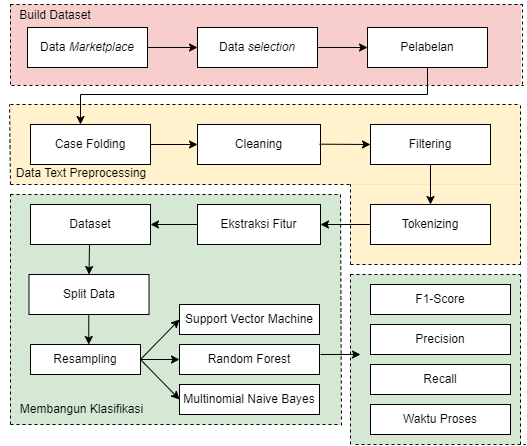

The diagram above was exported from draw.io. Its source (the exported page's mxGraphModel, read from the mxfile embedded in the PNG):
<mxGraphModel dx="1050" dy="530" grid="1" gridSize="10" guides="1" tooltips="1" connect="1" arrows="1" fold="1" page="1" pageScale="1" pageWidth="850" pageHeight="1100" math="0" shadow="0">
  <root>
    <mxCell id="0" />
    <mxCell id="1" parent="0" />
    <mxCell id="6cOrll1g64P32mb0Ignz-78" value="" style="rounded=0;whiteSpace=wrap;html=1;fillColor=#d5e8d4;strokeColor=#82b366;strokeWidth=0;" parent="1" vertex="1">
      <mxGeometry x="460" y="370" width="170" height="170" as="geometry" />
    </mxCell>
    <mxCell id="6cOrll1g64P32mb0Ignz-77" value="" style="rounded=0;whiteSpace=wrap;html=1;fillColor=#d5e8d4;strokeColor=#82b366;strokeWidth=0;" parent="1" vertex="1">
      <mxGeometry x="120" y="290" width="330" height="230" as="geometry" />
    </mxCell>
    <mxCell id="6cOrll1g64P32mb0Ignz-63" value="" style="rounded=0;whiteSpace=wrap;html=1;fillColor=#fff2cc;strokeColor=#d6b656;strokeWidth=0;" parent="1" vertex="1">
      <mxGeometry x="460" y="270" width="170" height="90" as="geometry" />
    </mxCell>
    <mxCell id="6cOrll1g64P32mb0Ignz-62" value="" style="rounded=0;whiteSpace=wrap;html=1;fillColor=#fff2cc;strokeColor=#d6b656;strokeWidth=0;" parent="1" vertex="1">
      <mxGeometry x="120" y="200" width="510" height="80" as="geometry" />
    </mxCell>
    <mxCell id="6cOrll1g64P32mb0Ignz-51" value="" style="rounded=0;whiteSpace=wrap;html=1;fillColor=#f8cecc;strokeColor=#b85450;strokeWidth=0;" parent="1" vertex="1">
      <mxGeometry x="120" y="100" width="510" height="80" as="geometry" />
    </mxCell>
    <mxCell id="6cOrll1g64P32mb0Ignz-1" value="Data &lt;i&gt;Marketplace&lt;/i&gt;" style="rounded=0;whiteSpace=wrap;html=1;" parent="1" vertex="1">
      <mxGeometry x="137" y="123" width="120" height="40" as="geometry" />
    </mxCell>
    <mxCell id="6cOrll1g64P32mb0Ignz-2" value="" style="endArrow=classic;html=1;rounded=0;exitX=1;exitY=0.5;exitDx=0;exitDy=0;entryX=0;entryY=0.5;entryDx=0;entryDy=0;" parent="1" source="6cOrll1g64P32mb0Ignz-1" target="6cOrll1g64P32mb0Ignz-3" edge="1">
      <mxGeometry width="50" height="50" relative="1" as="geometry">
        <mxPoint x="297" y="163" as="sourcePoint" />
        <mxPoint x="307" y="153" as="targetPoint" />
      </mxGeometry>
    </mxCell>
    <mxCell id="6cOrll1g64P32mb0Ignz-3" value="Data &lt;i&gt;selection&lt;/i&gt;" style="rounded=0;whiteSpace=wrap;html=1;" parent="1" vertex="1">
      <mxGeometry x="307" y="123" width="120" height="40" as="geometry" />
    </mxCell>
    <mxCell id="6cOrll1g64P32mb0Ignz-4" value="" style="endArrow=classic;html=1;rounded=0;exitX=1;exitY=0.5;exitDx=0;exitDy=0;entryX=0;entryY=0.5;entryDx=0;entryDy=0;" parent="1" source="6cOrll1g64P32mb0Ignz-3" target="6cOrll1g64P32mb0Ignz-5" edge="1">
      <mxGeometry width="50" height="50" relative="1" as="geometry">
        <mxPoint x="427" y="183" as="sourcePoint" />
        <mxPoint x="477" y="153" as="targetPoint" />
      </mxGeometry>
    </mxCell>
    <mxCell id="6cOrll1g64P32mb0Ignz-5" value="Pelabelan" style="rounded=0;whiteSpace=wrap;html=1;" parent="1" vertex="1">
      <mxGeometry x="477" y="123" width="120" height="40" as="geometry" />
    </mxCell>
    <mxCell id="6cOrll1g64P32mb0Ignz-7" value="" style="endArrow=none;dashed=1;html=1;rounded=0;" parent="1" edge="1">
      <mxGeometry width="50" height="50" relative="1" as="geometry">
        <mxPoint x="121" y="181" as="sourcePoint" />
        <mxPoint x="633" y="181" as="targetPoint" />
      </mxGeometry>
    </mxCell>
    <mxCell id="6cOrll1g64P32mb0Ignz-8" value="" style="endArrow=none;dashed=1;html=1;rounded=0;" parent="1" edge="1">
      <mxGeometry width="50" height="50" relative="1" as="geometry">
        <mxPoint x="120" y="100" as="sourcePoint" />
        <mxPoint x="632" y="100" as="targetPoint" />
      </mxGeometry>
    </mxCell>
    <mxCell id="6cOrll1g64P32mb0Ignz-9" value="" style="endArrow=none;dashed=1;html=1;rounded=0;" parent="1" edge="1">
      <mxGeometry width="50" height="50" relative="1" as="geometry">
        <mxPoint x="120" y="180" as="sourcePoint" />
        <mxPoint x="120" y="100" as="targetPoint" />
      </mxGeometry>
    </mxCell>
    <mxCell id="6cOrll1g64P32mb0Ignz-10" value="" style="endArrow=none;dashed=1;html=1;rounded=0;" parent="1" edge="1">
      <mxGeometry width="50" height="50" relative="1" as="geometry">
        <mxPoint x="632" y="180" as="sourcePoint" />
        <mxPoint x="632" y="100" as="targetPoint" />
      </mxGeometry>
    </mxCell>
    <mxCell id="6cOrll1g64P32mb0Ignz-11" value="Case Folding" style="rounded=0;whiteSpace=wrap;html=1;" parent="1" vertex="1">
      <mxGeometry x="140" y="220" width="120" height="40" as="geometry" />
    </mxCell>
    <mxCell id="6cOrll1g64P32mb0Ignz-12" value="Cleaning" style="rounded=0;whiteSpace=wrap;html=1;" parent="1" vertex="1">
      <mxGeometry x="307" y="220" width="123" height="40" as="geometry" />
    </mxCell>
    <mxCell id="6cOrll1g64P32mb0Ignz-13" value="Filtering" style="rounded=0;whiteSpace=wrap;html=1;" parent="1" vertex="1">
      <mxGeometry x="480" y="220" width="120" height="40" as="geometry" />
    </mxCell>
    <mxCell id="6cOrll1g64P32mb0Ignz-14" value="Tokenizing" style="rounded=0;whiteSpace=wrap;html=1;" parent="1" vertex="1">
      <mxGeometry x="480" y="300" width="120" height="40" as="geometry" />
    </mxCell>
    <mxCell id="6cOrll1g64P32mb0Ignz-15" value="Ekstraksi Fitur" style="rounded=0;whiteSpace=wrap;html=1;" parent="1" vertex="1">
      <mxGeometry x="307" y="300" width="123" height="40" as="geometry" />
    </mxCell>
    <mxCell id="6cOrll1g64P32mb0Ignz-16" value="Dataset" style="rounded=0;whiteSpace=wrap;html=1;" parent="1" vertex="1">
      <mxGeometry x="140" y="300" width="120" height="40" as="geometry" />
    </mxCell>
    <mxCell id="6cOrll1g64P32mb0Ignz-23" value="" style="endArrow=none;dashed=1;html=1;rounded=0;" parent="1" edge="1">
      <mxGeometry width="50" height="50" relative="1" as="geometry">
        <mxPoint x="120" y="200" as="sourcePoint" />
        <mxPoint x="630" y="200" as="targetPoint" />
      </mxGeometry>
    </mxCell>
    <mxCell id="6cOrll1g64P32mb0Ignz-24" value="" style="endArrow=none;dashed=1;html=1;rounded=0;" parent="1" edge="1">
      <mxGeometry width="50" height="50" relative="1" as="geometry">
        <mxPoint x="120" y="280" as="sourcePoint" />
        <mxPoint x="119" y="200" as="targetPoint" />
      </mxGeometry>
    </mxCell>
    <mxCell id="6cOrll1g64P32mb0Ignz-25" value="" style="endArrow=none;dashed=1;html=1;rounded=0;" parent="1" edge="1">
      <mxGeometry width="50" height="50" relative="1" as="geometry">
        <mxPoint x="120" y="280" as="sourcePoint" />
        <mxPoint x="460" y="280" as="targetPoint" />
      </mxGeometry>
    </mxCell>
    <mxCell id="6cOrll1g64P32mb0Ignz-26" value="" style="endArrow=none;dashed=1;html=1;rounded=0;" parent="1" edge="1">
      <mxGeometry width="50" height="50" relative="1" as="geometry">
        <mxPoint x="630" y="360" as="sourcePoint" />
        <mxPoint x="630" y="199" as="targetPoint" />
      </mxGeometry>
    </mxCell>
    <mxCell id="6cOrll1g64P32mb0Ignz-28" value="" style="endArrow=none;dashed=1;html=1;rounded=0;" parent="1" edge="1">
      <mxGeometry width="50" height="50" relative="1" as="geometry">
        <mxPoint x="460" y="360" as="sourcePoint" />
        <mxPoint x="630" y="360" as="targetPoint" />
      </mxGeometry>
    </mxCell>
    <mxCell id="6cOrll1g64P32mb0Ignz-33" value="Support Vector Machine" style="rounded=0;whiteSpace=wrap;html=1;" parent="1" vertex="1">
      <mxGeometry x="289" y="400" width="140" height="30" as="geometry" />
    </mxCell>
    <mxCell id="6cOrll1g64P32mb0Ignz-34" value="Random Forest" style="rounded=0;whiteSpace=wrap;html=1;" parent="1" vertex="1">
      <mxGeometry x="289" y="440" width="140" height="30" as="geometry" />
    </mxCell>
    <mxCell id="6cOrll1g64P32mb0Ignz-35" value="Multinomial Naive Bayes" style="rounded=0;whiteSpace=wrap;html=1;" parent="1" vertex="1">
      <mxGeometry x="289" y="480" width="140" height="30" as="geometry" />
    </mxCell>
    <mxCell id="6cOrll1g64P32mb0Ignz-37" value="" style="endArrow=none;dashed=1;html=1;rounded=0;" parent="1" edge="1">
      <mxGeometry width="50" height="50" relative="1" as="geometry">
        <mxPoint x="120" y="520" as="sourcePoint" />
        <mxPoint x="450" y="520" as="targetPoint" />
      </mxGeometry>
    </mxCell>
    <mxCell id="6cOrll1g64P32mb0Ignz-38" value="" style="endArrow=none;dashed=1;html=1;rounded=0;entryX=0;entryY=0;entryDx=0;entryDy=0;" parent="1" target="6cOrll1g64P32mb0Ignz-77" edge="1">
      <mxGeometry width="50" height="50" relative="1" as="geometry">
        <mxPoint x="120" y="520" as="sourcePoint" />
        <mxPoint x="120" y="390" as="targetPoint" />
      </mxGeometry>
    </mxCell>
    <mxCell id="6cOrll1g64P32mb0Ignz-39" value="" style="endArrow=none;dashed=1;html=1;rounded=0;entryX=1;entryY=0;entryDx=0;entryDy=0;" parent="1" target="6cOrll1g64P32mb0Ignz-77" edge="1">
      <mxGeometry width="50" height="50" relative="1" as="geometry">
        <mxPoint x="451" y="521" as="sourcePoint" />
        <mxPoint x="451" y="391" as="targetPoint" />
      </mxGeometry>
    </mxCell>
    <mxCell id="6cOrll1g64P32mb0Ignz-40" value="Resampling" style="rounded=0;whiteSpace=wrap;html=1;" parent="1" vertex="1">
      <mxGeometry x="140" y="440" width="110" height="30" as="geometry" />
    </mxCell>
    <mxCell id="6cOrll1g64P32mb0Ignz-41" value="F1-Score" style="rounded=0;whiteSpace=wrap;html=1;" parent="1" vertex="1">
      <mxGeometry x="480" y="380" width="140" height="30" as="geometry" />
    </mxCell>
    <mxCell id="6cOrll1g64P32mb0Ignz-42" value="Precision" style="rounded=0;whiteSpace=wrap;html=1;" parent="1" vertex="1">
      <mxGeometry x="480" y="420" width="140" height="30" as="geometry" />
    </mxCell>
    <mxCell id="6cOrll1g64P32mb0Ignz-43" value="Recall" style="rounded=0;whiteSpace=wrap;html=1;" parent="1" vertex="1">
      <mxGeometry x="480" y="460" width="140" height="30" as="geometry" />
    </mxCell>
    <mxCell id="6cOrll1g64P32mb0Ignz-44" value="Waktu Proses" style="rounded=0;whiteSpace=wrap;html=1;" parent="1" vertex="1">
      <mxGeometry x="480" y="500" width="140" height="30" as="geometry" />
    </mxCell>
    <mxCell id="6cOrll1g64P32mb0Ignz-45" value="" style="endArrow=none;dashed=1;html=1;rounded=0;" parent="1" edge="1">
      <mxGeometry width="50" height="50" relative="1" as="geometry">
        <mxPoint x="460" y="370" as="sourcePoint" />
        <mxPoint x="630" y="370" as="targetPoint" />
      </mxGeometry>
    </mxCell>
    <mxCell id="6cOrll1g64P32mb0Ignz-46" value="" style="endArrow=none;dashed=1;html=1;rounded=0;" parent="1" edge="1">
      <mxGeometry width="50" height="50" relative="1" as="geometry">
        <mxPoint x="465" y="540" as="sourcePoint" />
        <mxPoint x="635" y="540" as="targetPoint" />
      </mxGeometry>
    </mxCell>
    <mxCell id="6cOrll1g64P32mb0Ignz-48" value="" style="endArrow=none;dashed=1;html=1;rounded=0;" parent="1" edge="1">
      <mxGeometry width="50" height="50" relative="1" as="geometry">
        <mxPoint x="460" y="540" as="sourcePoint" />
        <mxPoint x="460" y="370" as="targetPoint" />
      </mxGeometry>
    </mxCell>
    <mxCell id="6cOrll1g64P32mb0Ignz-49" value="" style="endArrow=none;dashed=1;html=1;rounded=0;" parent="1" edge="1">
      <mxGeometry width="50" height="50" relative="1" as="geometry">
        <mxPoint x="630" y="540" as="sourcePoint" />
        <mxPoint x="630" y="370" as="targetPoint" />
      </mxGeometry>
    </mxCell>
    <mxCell id="6cOrll1g64P32mb0Ignz-50" value="Build Dataset" style="text;html=1;strokeColor=none;fillColor=none;align=center;verticalAlign=middle;whiteSpace=wrap;rounded=0;" parent="1" vertex="1">
      <mxGeometry x="110" y="96" width="110" height="30" as="geometry" />
    </mxCell>
    <mxCell id="6cOrll1g64P32mb0Ignz-59" value="" style="endArrow=none;dashed=1;html=1;rounded=0;" parent="1" edge="1">
      <mxGeometry width="50" height="50" relative="1" as="geometry">
        <mxPoint x="460" y="360" as="sourcePoint" />
        <mxPoint x="460" y="280" as="targetPoint" />
      </mxGeometry>
    </mxCell>
    <mxCell id="6cOrll1g64P32mb0Ignz-60" value="Data Text Preprocessing" style="text;html=1;strokeColor=none;fillColor=none;align=center;verticalAlign=middle;whiteSpace=wrap;rounded=0;" parent="1" vertex="1">
      <mxGeometry x="120" y="254" width="142" height="30" as="geometry" />
    </mxCell>
    <mxCell id="6cOrll1g64P32mb0Ignz-64" value="" style="endArrow=classic;html=1;rounded=0;exitX=0;exitY=0.5;exitDx=0;exitDy=0;entryX=1;entryY=0.5;entryDx=0;entryDy=0;" parent="1" source="6cOrll1g64P32mb0Ignz-14" target="6cOrll1g64P32mb0Ignz-15" edge="1">
      <mxGeometry width="50" height="50" relative="1" as="geometry">
        <mxPoint x="460" y="370" as="sourcePoint" />
        <mxPoint x="510" y="320" as="targetPoint" />
      </mxGeometry>
    </mxCell>
    <mxCell id="6cOrll1g64P32mb0Ignz-65" value="" style="endArrow=classic;html=1;rounded=0;" parent="1" source="6cOrll1g64P32mb0Ignz-15" edge="1">
      <mxGeometry width="50" height="50" relative="1" as="geometry">
        <mxPoint x="307" y="319.66" as="sourcePoint" />
        <mxPoint x="260" y="320" as="targetPoint" />
      </mxGeometry>
    </mxCell>
    <mxCell id="6cOrll1g64P32mb0Ignz-66" value="" style="endArrow=classic;html=1;rounded=0;exitX=1;exitY=0.5;exitDx=0;exitDy=0;entryX=0;entryY=0.5;entryDx=0;entryDy=0;" parent="1" target="6cOrll1g64P32mb0Ignz-12" edge="1">
      <mxGeometry width="50" height="50" relative="1" as="geometry">
        <mxPoint x="260" y="240" as="sourcePoint" />
        <mxPoint x="300" y="240" as="targetPoint" />
      </mxGeometry>
    </mxCell>
    <mxCell id="6cOrll1g64P32mb0Ignz-67" value="" style="endArrow=classic;html=1;rounded=0;exitX=1;exitY=0.5;exitDx=0;exitDy=0;entryX=0;entryY=0.5;entryDx=0;entryDy=0;" parent="1" target="6cOrll1g64P32mb0Ignz-13" edge="1">
      <mxGeometry width="50" height="50" relative="1" as="geometry">
        <mxPoint x="429" y="239.66" as="sourcePoint" />
        <mxPoint x="476" y="239.66" as="targetPoint" />
      </mxGeometry>
    </mxCell>
    <mxCell id="6cOrll1g64P32mb0Ignz-68" value="" style="endArrow=classic;html=1;rounded=0;entryX=0.5;entryY=0;entryDx=0;entryDy=0;exitX=0.5;exitY=1;exitDx=0;exitDy=0;" parent="1" source="6cOrll1g64P32mb0Ignz-13" target="6cOrll1g64P32mb0Ignz-14" edge="1">
      <mxGeometry width="50" height="50" relative="1" as="geometry">
        <mxPoint x="510" y="300" as="sourcePoint" />
        <mxPoint x="560" y="250" as="targetPoint" />
      </mxGeometry>
    </mxCell>
    <mxCell id="6cOrll1g64P32mb0Ignz-69" value="" style="endArrow=classic;html=1;rounded=0;exitX=0.5;exitY=1;exitDx=0;exitDy=0;" parent="1" source="6cOrll1g64P32mb0Ignz-5" edge="1">
      <mxGeometry width="50" height="50" relative="1" as="geometry">
        <mxPoint x="520" y="200" as="sourcePoint" />
        <mxPoint x="190" y="220" as="targetPoint" />
        <Array as="points">
          <mxPoint x="537" y="190" />
          <mxPoint x="190" y="190" />
        </Array>
      </mxGeometry>
    </mxCell>
    <mxCell id="6cOrll1g64P32mb0Ignz-71" value="" style="endArrow=classic;html=1;rounded=0;exitX=0.5;exitY=1;exitDx=0;exitDy=0;entryX=0.5;entryY=0;entryDx=0;entryDy=0;" parent="1" target="6cOrll1g64P32mb0Ignz-81" edge="1">
      <mxGeometry width="50" height="50" relative="1" as="geometry">
        <mxPoint x="199" y="340" as="sourcePoint" />
        <mxPoint x="199.16999999999996" y="439.34000000000003" as="targetPoint" />
      </mxGeometry>
    </mxCell>
    <mxCell id="6cOrll1g64P32mb0Ignz-73" value="" style="endArrow=classic;html=1;rounded=0;exitX=1;exitY=0.5;exitDx=0;exitDy=0;entryX=0;entryY=0.5;entryDx=0;entryDy=0;" parent="1" source="6cOrll1g64P32mb0Ignz-40" target="6cOrll1g64P32mb0Ignz-34" edge="1">
      <mxGeometry width="50" height="50" relative="1" as="geometry">
        <mxPoint x="260" y="500" as="sourcePoint" />
        <mxPoint x="310" y="450" as="targetPoint" />
      </mxGeometry>
    </mxCell>
    <mxCell id="6cOrll1g64P32mb0Ignz-74" value="" style="endArrow=classic;html=1;rounded=0;exitX=1;exitY=0.5;exitDx=0;exitDy=0;entryX=0;entryY=0.5;entryDx=0;entryDy=0;" parent="1" source="6cOrll1g64P32mb0Ignz-40" target="6cOrll1g64P32mb0Ignz-35" edge="1">
      <mxGeometry width="50" height="50" relative="1" as="geometry">
        <mxPoint x="270" y="520" as="sourcePoint" />
        <mxPoint x="320" y="470" as="targetPoint" />
      </mxGeometry>
    </mxCell>
    <mxCell id="6cOrll1g64P32mb0Ignz-75" value="" style="endArrow=classic;html=1;rounded=0;exitX=1;exitY=0.5;exitDx=0;exitDy=0;entryX=0;entryY=0.5;entryDx=0;entryDy=0;" parent="1" source="6cOrll1g64P32mb0Ignz-40" target="6cOrll1g64P32mb0Ignz-33" edge="1">
      <mxGeometry width="50" height="50" relative="1" as="geometry">
        <mxPoint x="260" y="450" as="sourcePoint" />
        <mxPoint x="310" y="400" as="targetPoint" />
      </mxGeometry>
    </mxCell>
    <mxCell id="6cOrll1g64P32mb0Ignz-76" value="" style="endArrow=classic;html=1;rounded=0;" parent="1" edge="1">
      <mxGeometry width="50" height="50" relative="1" as="geometry">
        <mxPoint x="430" y="450" as="sourcePoint" />
        <mxPoint x="470" y="450" as="targetPoint" />
      </mxGeometry>
    </mxCell>
    <mxCell id="6cOrll1g64P32mb0Ignz-79" value="Membangun Klasifikasi" style="text;html=1;strokeColor=none;fillColor=none;align=center;verticalAlign=middle;whiteSpace=wrap;rounded=0;" parent="1" vertex="1">
      <mxGeometry x="123.5" y="490" width="135" height="30" as="geometry" />
    </mxCell>
    <mxCell id="6cOrll1g64P32mb0Ignz-81" value="Split Data" style="rounded=0;whiteSpace=wrap;html=1;" parent="1" vertex="1">
      <mxGeometry x="138.5" y="370" width="120" height="40" as="geometry" />
    </mxCell>
    <mxCell id="6cOrll1g64P32mb0Ignz-82" value="" style="endArrow=classic;html=1;rounded=0;exitX=0.5;exitY=1;exitDx=0;exitDy=0;entryX=0.5;entryY=0;entryDx=0;entryDy=0;" parent="1" edge="1">
      <mxGeometry width="50" height="50" relative="1" as="geometry">
        <mxPoint x="198.26" y="410" as="sourcePoint" />
        <mxPoint x="198.26" y="440" as="targetPoint" />
      </mxGeometry>
    </mxCell>
    <mxCell id="6cOrll1g64P32mb0Ignz-84" value="" style="endArrow=none;dashed=1;html=1;rounded=0;" parent="1" edge="1">
      <mxGeometry width="50" height="50" relative="1" as="geometry">
        <mxPoint x="120" y="290" as="sourcePoint" />
        <mxPoint x="450" y="290" as="targetPoint" />
      </mxGeometry>
    </mxCell>
  </root>
</mxGraphModel>